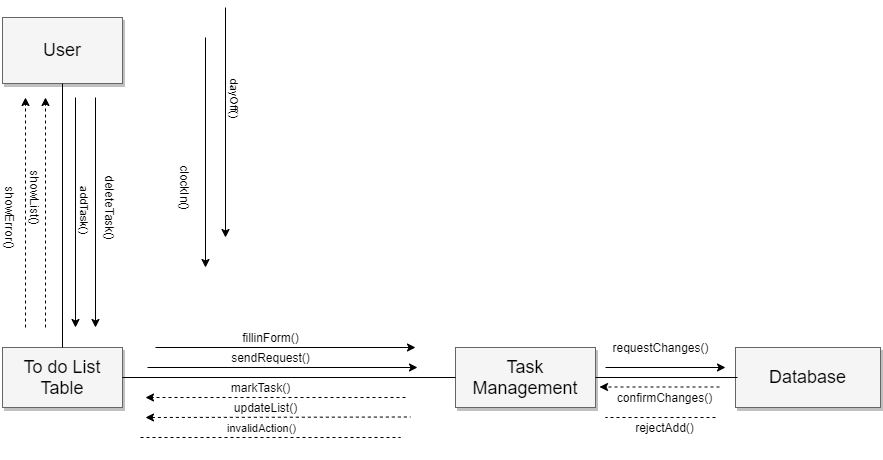

The diagram above was exported from draw.io. Its source (the exported page's mxGraphModel, read from the mxfile embedded in the PNG):
<mxGraphModel dx="721" dy="484" grid="1" gridSize="10" guides="1" tooltips="1" connect="1" arrows="1" fold="1" page="1" pageScale="1.5" pageWidth="1169" pageHeight="826" background="#ffffff" math="0" shadow="0">
  <root>
    <mxCell id="0" style=";html=1;" />
    <mxCell id="1" style=";html=1;" parent="0" />
    <mxCell id="3a17f1ce550125da-8" value="User" style="whiteSpace=wrap;html=1;shadow=1;fontSize=18;fillColor=#f5f5f5;strokeColor=#666666;" parent="1" vertex="1">
      <mxGeometry x="597" y="300" width="120" height="66" as="geometry" />
    </mxCell>
    <mxCell id="3a17f1ce550125da-9" value="To do List Table" style="whiteSpace=wrap;html=1;shadow=1;fontSize=18;fillColor=#f5f5f5;strokeColor=#666666;" parent="1" vertex="1">
      <mxGeometry x="597" y="630" width="120" height="60" as="geometry" />
    </mxCell>
    <mxCell id="3a17f1ce550125da-10" value="Database" style="whiteSpace=wrap;html=1;shadow=1;fontSize=18;fillColor=#f5f5f5;strokeColor=#666666;" parent="1" vertex="1">
      <mxGeometry x="1330" y="630" width="145" height="60" as="geometry" />
    </mxCell>
    <mxCell id="3a17f1ce550125da-11" value="Task Management" style="whiteSpace=wrap;html=1;shadow=1;fontSize=18;fillColor=#f5f5f5;strokeColor=#666666;" parent="1" vertex="1">
      <mxGeometry x="1050" y="630" width="140" height="60" as="geometry" />
    </mxCell>
    <mxCell id="_39rK-iXwKXh3UYJLjcF-1" style="edgeStyle=orthogonalEdgeStyle;rounded=0;orthogonalLoop=1;jettySize=auto;html=1;exitX=0.5;exitY=1;exitDx=0;exitDy=0;" edge="1" parent="1">
      <mxGeometry relative="1" as="geometry">
        <mxPoint x="870" y="734" as="sourcePoint" />
        <mxPoint x="870" y="734" as="targetPoint" />
      </mxGeometry>
    </mxCell>
    <mxCell id="_39rK-iXwKXh3UYJLjcF-8" value="" style="endArrow=none;html=1;exitX=1;exitY=0.5;exitDx=0;exitDy=0;" edge="1" parent="1" source="3a17f1ce550125da-11">
      <mxGeometry width="50" height="50" relative="1" as="geometry">
        <mxPoint x="950" y="780" as="sourcePoint" />
        <mxPoint x="1332" y="660" as="targetPoint" />
      </mxGeometry>
    </mxCell>
    <mxCell id="_39rK-iXwKXh3UYJLjcF-10" value="" style="endArrow=none;html=1;exitX=1;exitY=0.5;exitDx=0;exitDy=0;entryX=0;entryY=0.5;entryDx=0;entryDy=0;" edge="1" parent="1" source="3a17f1ce550125da-9" target="3a17f1ce550125da-11">
      <mxGeometry width="50" height="50" relative="1" as="geometry">
        <mxPoint x="950" y="580" as="sourcePoint" />
        <mxPoint x="1000" y="530" as="targetPoint" />
      </mxGeometry>
    </mxCell>
    <mxCell id="_39rK-iXwKXh3UYJLjcF-11" value="" style="endArrow=none;html=1;exitX=0.5;exitY=1;exitDx=0;exitDy=0;entryX=0.5;entryY=0;entryDx=0;entryDy=0;" edge="1" parent="1" source="3a17f1ce550125da-8" target="3a17f1ce550125da-9">
      <mxGeometry width="50" height="50" relative="1" as="geometry">
        <mxPoint x="950" y="580" as="sourcePoint" />
        <mxPoint x="1000" y="530" as="targetPoint" />
      </mxGeometry>
    </mxCell>
    <mxCell id="_39rK-iXwKXh3UYJLjcF-13" value="" style="endArrow=classic;html=1;" edge="1" parent="1">
      <mxGeometry width="50" height="50" relative="1" as="geometry">
        <mxPoint x="670" y="380" as="sourcePoint" />
        <mxPoint x="670" y="610" as="targetPoint" />
      </mxGeometry>
    </mxCell>
    <mxCell id="_39rK-iXwKXh3UYJLjcF-17" value="addTask()" style="edgeLabel;html=1;align=center;verticalAlign=middle;resizable=0;points=[];rotation=90;" vertex="1" connectable="0" parent="_39rK-iXwKXh3UYJLjcF-13">
      <mxGeometry x="0.0327" y="9" relative="1" as="geometry">
        <mxPoint x="1" y="-7" as="offset" />
      </mxGeometry>
    </mxCell>
    <mxCell id="_39rK-iXwKXh3UYJLjcF-25" value="" style="endArrow=classic;html=1;endFill=1;" edge="1" parent="1">
      <mxGeometry width="50" height="50" relative="1" as="geometry">
        <mxPoint x="742" y="650" as="sourcePoint" />
        <mxPoint x="1012" y="650" as="targetPoint" />
      </mxGeometry>
    </mxCell>
    <mxCell id="_39rK-iXwKXh3UYJLjcF-31" value="" style="endArrow=classic;dashed=1;html=1;endFill=1;" edge="1" parent="1">
      <mxGeometry width="50" height="50" relative="1" as="geometry">
        <mxPoint x="1000" y="680" as="sourcePoint" />
        <mxPoint x="740" y="680" as="targetPoint" />
      </mxGeometry>
    </mxCell>
    <mxCell id="_39rK-iXwKXh3UYJLjcF-36" value="" style="endArrow=classic;dashed=1;html=1;endFill=1;" edge="1" parent="1">
      <mxGeometry width="50" height="50" relative="1" as="geometry">
        <mxPoint x="640" y="610" as="sourcePoint" />
        <mxPoint x="640" y="380" as="targetPoint" />
      </mxGeometry>
    </mxCell>
    <mxCell id="_39rK-iXwKXh3UYJLjcF-45" value="sendRequest()" style="text;html=1;align=center;verticalAlign=middle;resizable=0;points=[];autosize=1;" vertex="1" parent="1">
      <mxGeometry x="820" y="630" width="90" height="20" as="geometry" />
    </mxCell>
    <mxCell id="_39rK-iXwKXh3UYJLjcF-46" value="" style="endArrow=classic;html=1;" edge="1" parent="1">
      <mxGeometry width="50" height="50" relative="1" as="geometry">
        <mxPoint x="800" y="320" as="sourcePoint" />
        <mxPoint x="800" y="550" as="targetPoint" />
      </mxGeometry>
    </mxCell>
    <mxCell id="_39rK-iXwKXh3UYJLjcF-49" value="markTask()" style="text;html=1;align=center;verticalAlign=middle;resizable=0;points=[];autosize=1;" vertex="1" parent="1">
      <mxGeometry x="820" y="660" width="70" height="20" as="geometry" />
    </mxCell>
    <mxCell id="_39rK-iXwKXh3UYJLjcF-52" value="clockIn()" style="text;html=1;align=center;verticalAlign=middle;resizable=0;points=[];autosize=1;rotation=90;" vertex="1" parent="1">
      <mxGeometry x="750" y="460" width="60" height="20" as="geometry" />
    </mxCell>
    <mxCell id="_39rK-iXwKXh3UYJLjcF-62" value="" style="endArrow=classic;html=1;" edge="1" parent="1">
      <mxGeometry width="50" height="50" relative="1" as="geometry">
        <mxPoint x="750" y="630" as="sourcePoint" />
        <mxPoint x="1010" y="630" as="targetPoint" />
      </mxGeometry>
    </mxCell>
    <mxCell id="_39rK-iXwKXh3UYJLjcF-63" value="" style="endArrow=classic;dashed=1;html=1;endFill=1;" edge="1" parent="1">
      <mxGeometry width="50" height="50" relative="1" as="geometry">
        <mxPoint x="620" y="610" as="sourcePoint" />
        <mxPoint x="620" y="380" as="targetPoint" />
      </mxGeometry>
    </mxCell>
    <mxCell id="_39rK-iXwKXh3UYJLjcF-65" value="updateList()" style="text;html=1;align=center;verticalAlign=middle;resizable=0;points=[];autosize=1;rotation=0;" vertex="1" parent="1">
      <mxGeometry x="820" y="680" width="80" height="20" as="geometry" />
    </mxCell>
    <mxCell id="_39rK-iXwKXh3UYJLjcF-74" value="" style="endArrow=classic;html=1;" edge="1" parent="1">
      <mxGeometry width="50" height="50" relative="1" as="geometry">
        <mxPoint x="690" y="380" as="sourcePoint" />
        <mxPoint x="690" y="610" as="targetPoint" />
      </mxGeometry>
    </mxCell>
    <mxCell id="_39rK-iXwKXh3UYJLjcF-75" value="fillinForm()" style="text;html=1;align=center;verticalAlign=middle;resizable=0;points=[];autosize=1;rotation=0;" vertex="1" parent="1">
      <mxGeometry x="830" y="610" width="70" height="20" as="geometry" />
    </mxCell>
    <mxCell id="_39rK-iXwKXh3UYJLjcF-76" value="deleteTask()" style="text;html=1;align=center;verticalAlign=middle;resizable=0;points=[];autosize=1;rotation=90;" vertex="1" parent="1">
      <mxGeometry x="665" y="480" width="80" height="20" as="geometry" />
    </mxCell>
    <mxCell id="_39rK-iXwKXh3UYJLjcF-82" value="showList()" style="text;html=1;align=center;verticalAlign=middle;resizable=0;points=[];autosize=1;rotation=90;" vertex="1" parent="1">
      <mxGeometry x="595" y="470" width="70" height="20" as="geometry" />
    </mxCell>
    <mxCell id="_39rK-iXwKXh3UYJLjcF-90" value="showError()" style="text;html=1;align=center;verticalAlign=middle;resizable=0;points=[];autosize=1;rotation=90;" vertex="1" parent="1">
      <mxGeometry x="565" y="490" width="80" height="20" as="geometry" />
    </mxCell>
    <mxCell id="_39rK-iXwKXh3UYJLjcF-93" value="" style="endArrow=none;dashed=1;html=1;startArrow=classic;startFill=1;" edge="1" parent="1">
      <mxGeometry width="50" height="50" relative="1" as="geometry">
        <mxPoint x="740" y="700" as="sourcePoint" />
        <mxPoint x="1005" y="699.5" as="targetPoint" />
      </mxGeometry>
    </mxCell>
    <mxCell id="_39rK-iXwKXh3UYJLjcF-94" value="confirmChanges()" style="text;html=1;align=center;verticalAlign=middle;resizable=0;points=[];autosize=1;rotation=0;" vertex="1" parent="1">
      <mxGeometry x="1204" y="670" width="110" height="20" as="geometry" />
    </mxCell>
    <mxCell id="_39rK-iXwKXh3UYJLjcF-96" value="" style="endArrow=classic;html=1;" edge="1" parent="1">
      <mxGeometry width="50" height="50" relative="1" as="geometry">
        <mxPoint x="1200" y="650" as="sourcePoint" />
        <mxPoint x="1320" y="650" as="targetPoint" />
      </mxGeometry>
    </mxCell>
    <mxCell id="_39rK-iXwKXh3UYJLjcF-97" value="" style="endArrow=classic;dashed=1;html=1;endFill=1;" edge="1" parent="1">
      <mxGeometry width="50" height="50" relative="1" as="geometry">
        <mxPoint x="1314" y="669.5" as="sourcePoint" />
        <mxPoint x="1194" y="669.5" as="targetPoint" />
      </mxGeometry>
    </mxCell>
    <mxCell id="_39rK-iXwKXh3UYJLjcF-110" value="" style="endArrow=classic;html=1;" edge="1" parent="1">
      <mxGeometry width="50" height="50" relative="1" as="geometry">
        <mxPoint x="820" y="290" as="sourcePoint" />
        <mxPoint x="820" y="520" as="targetPoint" />
      </mxGeometry>
    </mxCell>
    <mxCell id="_39rK-iXwKXh3UYJLjcF-111" value="dayOff()" style="edgeLabel;html=1;align=center;verticalAlign=middle;resizable=0;points=[];rotation=90;" vertex="1" connectable="0" parent="_39rK-iXwKXh3UYJLjcF-110">
      <mxGeometry x="-0.1009" y="11" relative="1" as="geometry">
        <mxPoint x="-1" y="-13" as="offset" />
      </mxGeometry>
    </mxCell>
    <mxCell id="_39rK-iXwKXh3UYJLjcF-114" value="" style="endArrow=none;dashed=1;html=1;" edge="1" parent="1">
      <mxGeometry width="50" height="50" relative="1" as="geometry">
        <mxPoint x="735" y="720" as="sourcePoint" />
        <mxPoint x="995" y="720" as="targetPoint" />
      </mxGeometry>
    </mxCell>
    <mxCell id="_39rK-iXwKXh3UYJLjcF-116" value="invalidAction()" style="edgeLabel;html=1;align=center;verticalAlign=middle;resizable=0;points=[];" vertex="1" connectable="0" parent="_39rK-iXwKXh3UYJLjcF-114">
      <mxGeometry x="-0.3092" y="10" relative="1" as="geometry">
        <mxPoint x="30" as="offset" />
      </mxGeometry>
    </mxCell>
    <mxCell id="_39rK-iXwKXh3UYJLjcF-122" value="requestChanges()" style="text;html=1;align=center;verticalAlign=middle;resizable=0;points=[];autosize=1;rotation=0;" vertex="1" parent="1">
      <mxGeometry x="1200" y="620" width="110" height="20" as="geometry" />
    </mxCell>
    <mxCell id="_39rK-iXwKXh3UYJLjcF-132" value="" style="endArrow=none;dashed=1;html=1;" edge="1" parent="1">
      <mxGeometry width="50" height="50" relative="1" as="geometry">
        <mxPoint x="1310" y="700" as="sourcePoint" />
        <mxPoint x="1200" y="700" as="targetPoint" />
      </mxGeometry>
    </mxCell>
    <mxCell id="_39rK-iXwKXh3UYJLjcF-133" value="rejectAdd()" style="text;html=1;align=center;verticalAlign=middle;resizable=0;points=[];autosize=1;" vertex="1" parent="1">
      <mxGeometry x="1224" y="700" width="70" height="20" as="geometry" />
    </mxCell>
  </root>
</mxGraphModel>